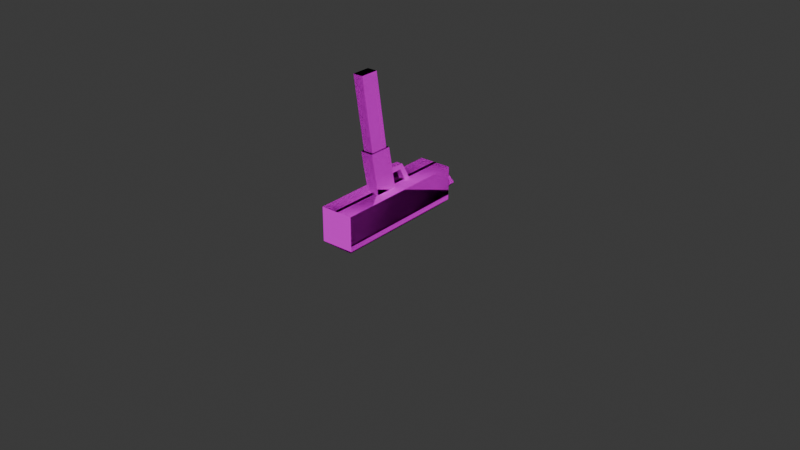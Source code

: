 # Source: smg.blend  (saved by Blender 5.1.29; exported with 4.5.12 LTS)
import bpy
from mathutils import Matrix  # noqa: F401  (used for matrix-valued properties, if any)

bpy.ops.wm.read_factory_settings(use_empty=True)
scene = bpy.context.scene
scene.name = 'Scene'

# ---- collections
col_collection = bpy.data.collections.new('Collection'); scene.collection.children.link(col_collection)

# ---- images (referenced by path relative to the original .blend; pixels are not part of the script)
import os
ASSET_DIR = os.environ.get("B2B_ASSET_DIR", "")  # directory of the original .blend (textures are referenced by path, not embedded)
HERE = os.path.dirname(os.path.abspath(__file__))  # packed textures are extracted next to this script under _unpacked/

def load_image(name, relpath, width, height, colorspace="sRGB"):
    """Load a texture the original file referenced (path relative to the .blend, or extracted next to this script)."""
    p = next((c for c in (os.path.join(HERE, relpath), os.path.join(ASSET_DIR, relpath)) if relpath and os.path.exists(c)), "")
    if p:
        img = bpy.data.images.load(p, check_existing=True)
        img.name = name
    else:  # same state as the original file: an image datablock whose file is absent (Cycles renders it pink)
        img = bpy.data.images.new(name, width, height)
        img.source = "FILE"
        img.filepath = "//" + (relpath or name)
    img.colorspace_settings.name = colorspace
    return img
img_smg_png = load_image('smg.png', 'smg.png', 1024, 1024, 'sRGB')

# ---- materials (node trees are filled in below, after node groups)
mat_smg = bpy.data.materials.new('smg')
mat_smg.use_backface_culling = True

# ---- material node trees
mat_smg.use_nodes = True; mat_smg.node_tree.nodes.clear()
_N = mat_smg.node_tree.nodes; _L = mat_smg.node_tree.links
n0 = _N.new('ShaderNodeBsdfPrincipled'); n0.name = 'Principled BSDF'; n0.location = (-200, 100)
n0.inputs[2].default_value = 1.0
n0.inputs[13].default_value = 0.0
n1 = _N.new('ShaderNodeOutputMaterial'); n1.name = 'Material Output'; n1.location = (200, 100)
n2 = _N.new('ShaderNodeTexImage'); n2.name = 'Image Texture'; n2.location = (-490, 80)
n2.image = img_smg_png
n2.interpolation = 'Closest'
_L.new(n0.outputs[0], n1.inputs[0])
_L.new(n2.outputs[0], n0.inputs[0])
n1.is_active_output = True

# ---- world
world_world = bpy.data.worlds.new('World'); scene.world = world_world
world_world.use_nodes = True; world_world.node_tree.nodes.clear()
_N = world_world.node_tree.nodes; _L = world_world.node_tree.links
n0 = _N.new('ShaderNodeOutputWorld'); n0.name = 'World Output'; n0.location = (200, 100)
n1 = _N.new('ShaderNodeBackground'); n1.name = 'Background'; n1.location = (-200, 100)
n1.inputs[0].default_value = (0.05088, 0.05088, 0.05088, 1.0)
_L.new(n1.outputs[0], n0.inputs[0])
n0.is_active_output = True
world_world.color = (0.05088, 0.05088, 0.05088)
world_world.sun_shadow_jitter_overblur = 0.0

# ---- meshes
me_cube = bpy.data.meshes.new('Cube')
me_cube.from_pydata([(-0.01114, -0.07369, -0.1306), (-0.01114, -0.08978, -0.04809), (-0.01114, -0.03059, -0.1306), (-0.01114, -0.04667, -0.04809), (0.01197, -0.07369, -0.1306), (0.01197, -0.08978, -0.04809), (0.01197, -0.03059, -0.1306), (0.01197, -0.04667, -0.04809), (-0.03023, -0.2129, -0.05223), (-0.03023, 0.04439, -0.05223), (0.03106, -0.2129, -0.05223), (0.03106, 0.04439, -0.05223), (-0.01015, -0.2129, 0.02882), (-0.03023, -0.2129, 0.01092), (-0.03023, 0.04439, 0.01092), (0.0004152, -0.2558, 0.00902), (0.03106, -0.2129, 0.01092), (0.01098, -0.2129, 0.02882), (-0.01012, -0.2558, -0.001518), (0.03106, 0.04439, 0.01092), (-0.01015, 0.02373, 0.02882), (-0.03023, 0.04439, 0.01092), (0.03106, 0.04439, 0.01092), (0.01098, 0.02373, 0.02882), (-0.01012, -0.2095, -0.001518), (0.0004152, -0.2095, 0.00902), (0.0004152, -0.2558, -0.01206), (0.01095, -0.2558, -0.001518), (0.0004152, -0.2095, -0.01206), (0.01095, -0.2095, -0.001518), (-0.008779, -0.0693, -0.1306), (-0.008779, -0.03499, -0.1306), (0.009609, -0.0693, -0.1306), (0.009609, -0.03499, -0.1306), (-0.008779, -0.01284, -0.269), (-0.008779, -0.04714, -0.269), (0.009609, -0.01284, -0.269), (0.009609, -0.04714, -0.269)], [], [(0, 1, 3, 2), (2, 3, 7, 6), (6, 7, 5, 4), (4, 5, 1, 0), (2, 6, 4, 0), (9, 11, 10, 8), (28, 29, 27, 26), (18, 15, 25, 24), (10, 16, 17, 12, 13, 8), (8, 13, 14, 9), (26, 27, 15, 18), (11, 19, 16, 10), (22, 21, 20, 23), (23, 20, 12, 17), (12, 20, 21, 14, 13), (9, 14, 21, 22, 19, 11), (22, 23, 17, 16, 19), (24, 28, 26, 18), (29, 25, 15, 27), (34, 36, 37, 35), (30, 31, 34, 35), (32, 30, 35, 37), (31, 33, 36, 34), (33, 32, 37, 36)])
_uv = me_cube.uv_layers.new(name='UVMap')
_uv.uv.foreach_set('vector', [0.2188, 0.01562, 0.2188, 0.293, 0.3594, 0.293, 0.3594, 0.01562, 0.2812, 0.04688, 0.2812, 0.2891, 0.3555, 0.2891, 0.3555, 0.04688, 0.3594, 0.01562, 0.3594, 0.293, 0.2188, 0.293, 0.2188, 0.01562, 0.3555, 0.04688, 0.3555, 0.2891, 0.2812, 0.2891, 0.2812, 0.04688, 0.2773, 0.03906, 0.3555, 0.03906, 0.3555, 0.1875, 0.2773, 0.1875, 0.9922, 0.3125, 0.9922, 0.4727, 0.3398, 0.4727, 0.3398, 0.3125, 0.3125, 0.5117, 0.3125, 0.5547, 0.1875, 0.5547, 0.1875, 0.5117, 0.1875, 0.5547, 0.1875, 0.5977, 0.3125, 0.5977, 0.3125, 0.5547, 0.3398, 0.3125, 0.3398, 0.4609, 0.293, 0.5, 0.2422, 0.5, 0.1953, 0.4609, 0.1953, 0.3125, 0.3398, 0.4727, 0.3398, 0.6328, 0.9922, 0.6328, 0.9922, 0.4727, 0.1388, 0.5117, 0.1778, 0.5547, 0.1388, 0.5938, 0.09581, 0.5547, 0.9922, 0.6328, 0.9922, 0.793, 0.3398, 0.793, 0.3398, 0.6328, 0.9922, 0.9922, 0.9922, 0.8281, 0.9375, 0.8828, 0.9375, 0.9375, 0.9375, 0.9375, 0.9375, 0.8828, 0.3438, 0.8828, 0.3438, 0.9375, 0.3438, 0.8828, 0.9375, 0.8828, 0.9922, 0.8281, 0.9922, 0.8281, 0.3438, 0.8281, 0.3398, 0.6328, 0.3398, 0.793, 0.3359, 0.793, 0.1953, 0.793, 0.1953, 0.793, 0.1953, 0.6328, 0.9922, 0.9922, 0.9375, 0.9375, 0.3438, 0.9375, 0.3438, 0.9922, 0.9922, 0.9922, 0.3125, 0.5547, 0.3125, 0.5117, 0.1875, 0.5117, 0.1875, 0.5547, 0.3125, 0.5547, 0.3125, 0.5977, 0.1875, 0.5977, 0.1875, 0.5547, 0.9509, 0.1753, 0.9509, 0.245, 0.9509, 0.245, 0.9509, 0.1753, 0.1055, 0.4609, 0.1836, 0.4609, 0.1836, 0.1602, 0.1055, 0.1602, 0.426, 0.245, 0.426, 0.1753, 0.9509, 0.1753, 0.9509, 0.245, 0.426, 0.1753, 0.426, 0.245, 0.9509, 0.245, 0.9509, 0.1753, 0.1836, 0.4609, 0.1055, 0.4609, 0.1055, 0.1602, 0.1836, 0.1602])
me_cube.materials.append(mat_smg)
me_cube.update()
me_plane = bpy.data.meshes.new('Plane')
me_plane.from_pydata([(-0.005357, -0.1099, -0.07584), (0.006187, -0.1099, -0.07584), (-0.005357, -0.08126, -0.07584), (0.006187, -0.08126, -0.07584), (-0.005357, -0.1248, -0.04742), (0.006187, -0.1248, -0.04742), (-0.005357, -0.115, -0.0844), (0.006187, -0.115, -0.0844), (-0.005357, -0.08126, -0.08584), (0.006187, -0.08126, -0.08584), (-0.005357, -0.1337, -0.05207), (0.006187, -0.1337, -0.05207)], [], [(0, 1, 3, 2), (1, 0, 4, 5), (6, 8, 9, 7), (7, 11, 10, 6), (0, 2, 8, 6), (3, 1, 7, 9), (2, 3, 9, 8), (5, 4, 10, 11), (4, 0, 6, 10), (1, 5, 11, 7)])
_uv = me_plane.uv_layers.new(name='UVMap')
_uv.uv.foreach_set('vector', [0.2852, 0.8594, 0.2539, 0.8594, 0.2539, 0.8125, 0.2852, 0.8125, 0.2539, 0.957, 0.2227, 0.957, 0.2227, 0.9062, 0.2539, 0.9062, 0.2539, 0.875, 0.2539, 0.9062, 0.2227, 0.9062, 0.2227, 0.875, 0.2227, 0.875, 0.2227, 0.8125, 0.2539, 0.8125, 0.2539, 0.875, 0.1992, 0.8672, 0.2227, 0.9062, 0.2109, 0.918, 0.1797, 0.8672, 0.1406, 0.9062, 0.1641, 0.8672, 0.1797, 0.8672, 0.1523, 0.918, 0.2539, 0.9219, 0.2539, 0.8906, 0.2695, 0.8906, 0.2695, 0.9219, 0.2539, 0.8906, 0.2539, 0.8594, 0.2695, 0.8594, 0.2695, 0.8906, 0.2227, 0.8242, 0.1992, 0.8672, 0.1797, 0.8672, 0.2109, 0.8125, 0.1641, 0.8672, 0.1406, 0.8242, 0.1523, 0.8125, 0.1797, 0.8672])
me_plane.materials.append(mat_smg)
me_plane.update()
me_cube_001 = bpy.data.meshes.new('Cube.001')
me_cube_001.from_pydata([(0.0267, -0.08645, -0.002835), (0.0267, -0.08645, 0.002552), (0.0267, -0.08292, -0.002835), (0.0267, -0.08292, 0.002552), (0.04354, -0.08645, -0.002835), (0.04354, -0.08645, 0.002552), (0.04354, -0.08292, -0.002835), (0.04354, -0.08292, 0.002552), (0.05582, -0.08292, 0.00793), (0.05582, -0.08292, -0.008213), (0.05582, -0.08645, -0.008213), (0.05582, -0.08645, 0.00793), (0.06671, -0.08292, 0.004043), (0.06671, -0.08292, -0.004326), (0.06671, -0.08645, -0.004326), (0.06671, -0.08645, 0.004043)], [], [(9, 8, 12, 13), (2, 3, 7, 6), (7, 5, 11, 8), (4, 5, 1, 0), (2, 6, 4, 0), (7, 3, 1, 5), (6, 7, 8, 9), (5, 4, 10, 11), (4, 6, 9, 10), (13, 12, 15, 14), (11, 10, 14, 15), (10, 9, 13, 14), (8, 11, 15, 12)])
_uv = me_cube_001.uv_layers.new(name='UVMap')
_uv.uv.foreach_set('vector', [0.2461, 0.8438, 0.2461, 0.9141, 0.293, 0.8945, 0.293, 0.8633, 0.1289, 0.8672, 0.1289, 0.8906, 0.1953, 0.8906, 0.1953, 0.8672, 0.2109, 0.9062, 0.1953, 0.9062, 0.1953, 0.8594, 0.2109, 0.8594, 0.1953, 0.8672, 0.1953, 0.8906, 0.1289, 0.8906, 0.1289, 0.8672, 0.2227, 0.8203, 0.2227, 0.8828, 0.2109, 0.8828, 0.2109, 0.8203, 0.2109, 0.9062, 0.2109, 0.9688, 0.1953, 0.9688, 0.1953, 0.9062, 0.1953, 0.8672, 0.1953, 0.8906, 0.2461, 0.9141, 0.2461, 0.8438, 0.1953, 0.8906, 0.1953, 0.8672, 0.2461, 0.8438, 0.2461, 0.9141, 0.2109, 0.8828, 0.2227, 0.8828, 0.2227, 0.9297, 0.2109, 0.9297, 0.2227, 0.8516, 0.2227, 0.8203, 0.2344, 0.8203, 0.2344, 0.8516, 0.2461, 0.9141, 0.2461, 0.8438, 0.293, 0.8633, 0.293, 0.8945, 0.2109, 0.9297, 0.2227, 0.9297, 0.2227, 0.9688, 0.2109, 0.9688, 0.2109, 0.8594, 0.1953, 0.8594, 0.1953, 0.8203, 0.2109, 0.8203])
me_cube_001.materials.append(mat_smg)
me_cube_001.update()
arm_armature = bpy.data.armatures.new('Armature')  # bones are not reproduced

# ---- objects
ob_armature = bpy.data.objects.new('Armature', arm_armature)
ob_arm_r = bpy.data.objects.new('arm_r', None)
ob_pole_r = bpy.data.objects.new('pole_r', None)
ob_hand_r = bpy.data.objects.new('hand_r', None)
ob_arm_l = bpy.data.objects.new('arm_l', None)
ob_pole_l = bpy.data.objects.new('pole_l', None)
ob_hand_l = bpy.data.objects.new('hand_l', None)
ob_cube = bpy.data.objects.new('Cube', me_cube)
ob_plane = bpy.data.objects.new('Plane', me_plane)
ob_cube_001 = bpy.data.objects.new('Cube.001', me_cube_001)
ob_cube_002 = bpy.data.objects.new('Cube.002', me_cube)
ob_cube_003 = bpy.data.objects.new('Cube.003', me_cube_001)
ob_muzle_r = bpy.data.objects.new('muzle_r', None)
ob_muzle_l = bpy.data.objects.new('muzle_l', None)
ob_plane_001 = bpy.data.objects.new('Plane.001', me_plane)

# ---- transforms, parenting, visibility, modifiers, constraints
ob_armature.location = (0.0, -0.4732, 0.0)
ob_armature.show_in_front = True
ob_arm_r.location = (-0.5, 0.1273, -0.07273)
ob_arm_r.empty_display_size = 0.1
ob_pole_r.location = (-0.5, 1.032, -1.115)
ob_pole_r.empty_display_size = 0.1
ob_hand_r.parent = ob_armature
ob_hand_r.matrix_parent_inverse = Matrix(((1.0, 0.0, -6.278e-07, 0.5), (0.0, -1.0, -0.0, -0.6732), (-6.278e-07, -0.0, -1.0, -3.139e-07), (0.0, 0.0, 0.0, 1.0)))
ob_hand_r.location = (-0.5, -0.4726, -0.08807)
ob_hand_r.rotation_euler = (-1.571, 3.258e-07, 3.142)
ob_hand_r.empty_display_size = 0.1
ob_arm_l.location = (0.5, 0.1273, -0.07273)
ob_arm_l.empty_display_size = 0.1
ob_pole_l.location = (0.5, 1.032, -1.115)
ob_pole_l.empty_display_size = 0.1
ob_hand_l.parent = ob_armature
ob_hand_l.matrix_parent_inverse = Matrix(((1.0, 0.0, 6.278e-07, -0.5), (0.0, -1.0, 0.0, -0.6732), (6.278e-07, -0.0, -1.0, -3.139e-07), (-0.0, 0.0, 0.0, 1.0)))
ob_hand_l.location = (0.5, -0.4726, -0.08807)
ob_hand_l.rotation_euler = (-1.571, 3.258e-07, 3.142)
ob_hand_l.empty_display_size = 0.1
ob_cube.parent = ob_armature
ob_cube.matrix_parent_inverse = Matrix(((1.0, 0.0, -6.278e-07, 0.5), (0.0, -1.0, -0.0, -0.2), (-6.278e-07, -0.0, -1.0, -3.139e-07), (0.0, 0.0, 0.0, 1.0)))
ob_cube.location = (-0.5, 0.0, 0.0)
ob_plane.parent = ob_cube
ob_plane.matrix_parent_inverse = Matrix(((1.0, -0.0, 0.0, 0.5), (-0.0, 1.0, -0.0, 0.4732), (-0.0, 0.0, 1.0, -0.0), (-0.0, 0.0, -0.0, 1.0)))
ob_plane.location = (-0.5, -0.4732, 0.0)
ob_cube_001.parent = ob_armature
ob_cube_001.matrix_parent_inverse = Matrix(((-1.49e-07, 1.0, -2.058e-06, 0.1), (1.0, 1.788e-07, -6.134e-14, 0.4), (3.067e-13, -2.058e-06, -1.0, -2.058e-07), (-0.0, -0.0, 0.0, 1.0)))
ob_cube_001.location = (-0.5, 0.0, 0.0)
ob_cube_002.parent = ob_armature
ob_cube_002.matrix_parent_inverse = Matrix(((1.0, 0.0, 6.278e-07, -0.5), (0.0, -1.0, 0.0, -0.2), (6.278e-07, -0.0, -1.0, -3.139e-07), (-0.0, 0.0, 0.0, 1.0)))
ob_cube_002.location = (0.5, 0.0, 0.0)
ob_cube_003.parent = ob_armature
ob_cube_003.matrix_parent_inverse = Matrix(((-1.49e-07, -1.0, 1.582e-06, -0.1), (-1.0, 1.788e-07, -4.713e-14, 0.4), (-2.357e-13, -1.582e-06, -1.0, -1.582e-07), (0.0, 0.0, -0.0, 1.0)))
ob_cube_003.location = (0.5, 0.0, 0.0)
ob_muzle_r.parent = ob_armature
ob_muzle_r.matrix_parent_inverse = Matrix(((1.0, 0.0, -6.278e-07, 0.5), (0.0, -1.0, -0.0, -0.6732), (-6.278e-07, -0.0, -1.0, -3.139e-07), (0.0, 0.0, 0.0, 1.0)))
ob_muzle_r.location = (-0.5, -0.7477, 0.0)
ob_muzle_r.empty_display_size = 0.1
ob_muzle_l.parent = ob_armature
ob_muzle_l.matrix_parent_inverse = Matrix(((1.0, 0.0, 6.278e-07, -0.5), (0.0, -1.0, 0.0, -0.6732), (6.278e-07, -0.0, -1.0, -3.139e-07), (-0.0, 0.0, 0.0, 1.0)))
ob_muzle_l.location = (0.5, -0.7477, 0.0)
ob_muzle_l.empty_display_size = 0.1
ob_plane_001.parent = ob_cube_002
ob_plane_001.matrix_parent_inverse = Matrix(((-1.0, 0.0, 0.0, 0.5), (0.0, 1.0, -0.0, 0.4732), (0.0, 0.0, 1.0, -0.0), (0.0, -0.0, -0.0, 1.0)))
ob_plane_001.location = (0.5, -0.4732, 0.0)

# ---- collection membership
col_collection.objects.link(ob_armature)
col_collection.objects.link(ob_arm_r)
col_collection.objects.link(ob_pole_r)
col_collection.objects.link(ob_hand_r)
col_collection.objects.link(ob_arm_l)
col_collection.objects.link(ob_pole_l)
col_collection.objects.link(ob_hand_l)
col_collection.objects.link(ob_cube)
col_collection.objects.link(ob_plane)
col_collection.objects.link(ob_cube_001)
col_collection.objects.link(ob_cube_002)
col_collection.objects.link(ob_cube_003)
col_collection.objects.link(ob_muzle_r)
col_collection.objects.link(ob_muzle_l)
col_collection.objects.link(ob_plane_001)

# ---- scene / render settings (as saved in the file)
scene.frame_start = 1; scene.frame_end = 250; scene.frame_set(18)
scene.render.engine = 'BLENDER_EEVEE_NEXT'
scene.render.fps = 30
scene.render.bake_bias = 0.0
scene.render.bake_samples = 0
scene.cycles.sampling_pattern = 'TABULATED_SOBOL'
scene.eevee.use_volume_custom_range = False
bpy.context.view_layer.update()

# ---- added for rendering (the .blend has no active camera and no usable light): camera, sun
cam_auto = bpy.data.cameras.new('AutoCamera')
cam_auto.lens = 50.0
cam_auto.sensor_width = 36.0
cam_auto.clip_end = 1000.0
ob_auto_camera = bpy.data.objects.new('AutoCamera', cam_auto)
scene.collection.objects.link(ob_auto_camera)
ob_auto_camera.location = (1.10596, -1.88421, 0.850095)
ob_auto_camera.rotation_euler = (1.09748, -7.21219e-08, 0.694738)
scene.camera = ob_auto_camera
light_auto_sun = bpy.data.lights.new('AutoSun', 'SUN')
light_auto_sun.energy = 3.0
light_auto_sun.angle = 0.0523599
ob_auto_sun = bpy.data.objects.new('AutoSun', light_auto_sun)
scene.collection.objects.link(ob_auto_sun)
ob_auto_sun.rotation_euler = (0.872665, 0.174533, 0.523599)
bpy.context.view_layer.update()
